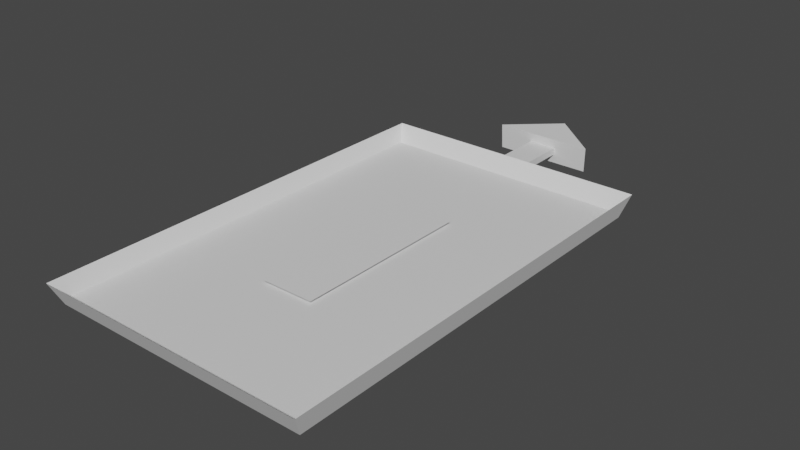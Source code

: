 # Source: Tray.blend  (saved by Blender 3.0.42; exported with 4.5.12 LTS)
import bpy
from mathutils import Matrix  # noqa: F401  (used for matrix-valued properties, if any)

bpy.ops.wm.read_factory_settings(use_empty=True)
scene = bpy.context.scene
scene.name = 'Scene'

# ---- collections
col_collection = bpy.data.collections.new('Collection'); scene.collection.children.link(col_collection)

# ---- materials (node trees are filled in below, after node groups)
mat_base = bpy.data.materials.new('Base')
mat_base.use_transparent_shadow = False
mat_tray = bpy.data.materials.new('Tray')
mat_tray.use_transparent_shadow = False

# ---- material node trees
mat_base.use_nodes = True; mat_base.node_tree.nodes.clear()
_N = mat_base.node_tree.nodes; _L = mat_base.node_tree.links
n0 = _N.new('ShaderNodeBsdfPrincipled'); n0.name = 'Principled BSDF'; n0.location = (10, 300)
n0.distribution = 'GGX'
n0.subsurface_method = 'RANDOM_WALK_SKIN'
n0.inputs[3].default_value = 1.45
n0.inputs[27].default_value = (0.0, 0.0, 0.0, 1.0)
n0.inputs[28].default_value = 1.0
n1 = _N.new('ShaderNodeOutputMaterial'); n1.name = 'Material Output'; n1.location = (300, 300)
_L.new(n0.outputs[0], n1.inputs[0])
n1.is_active_output = True
mat_tray.use_nodes = True; mat_tray.node_tree.nodes.clear()
_N = mat_tray.node_tree.nodes; _L = mat_tray.node_tree.links
n0 = _N.new('ShaderNodeBsdfPrincipled'); n0.name = 'Principled BSDF'; n0.location = (10, 300)
n0.distribution = 'GGX'
n0.subsurface_method = 'RANDOM_WALK_SKIN'
n0.inputs[3].default_value = 1.45
n0.inputs[27].default_value = (0.0, 0.0, 0.0, 1.0)
n0.inputs[28].default_value = 1.0
n1 = _N.new('ShaderNodeOutputMaterial'); n1.name = 'Material Output'; n1.location = (300, 300)
_L.new(n0.outputs[0], n1.inputs[0])
n1.is_active_output = True

# ---- world
world_world = bpy.data.worlds.new('World'); scene.world = world_world
world_world.use_nodes = True; world_world.node_tree.nodes.clear()
_N = world_world.node_tree.nodes; _L = world_world.node_tree.links
n0 = _N.new('ShaderNodeOutputWorld'); n0.name = 'World Output'; n0.location = (300, 300)
n1 = _N.new('ShaderNodeBackground'); n1.name = 'Background'; n1.location = (10, 300)
n1.inputs[0].default_value = (0.05088, 0.05088, 0.05088, 1.0)
_L.new(n1.outputs[0], n0.inputs[0])
n0.is_active_output = True
world_world.color = (0.05088, 0.05088, 0.05088)
world_world.use_sun_shadow = False
world_world.sun_shadow_jitter_overblur = 0.0

# ---- meshes
me_cube = bpy.data.meshes.new('Cube')
me_cube.from_pydata([(-0.5957, -0.9544, -1.0), (-0.5957, 0.9544, -1.0), (0.5957, -0.9544, -1.0), (0.5957, 0.9544, -1.0), (0.6242, -1.0, 1.0), (-0.6242, -1.0, 1.0), (-0.6242, 1.0, 1.0), (-0.5929, -0.95, -0.5562), (-0.5929, 0.95, -0.5562), (0.5929, 0.95, -0.5562), (0.5929, -0.95, -0.5562), (0.6242, 1.0, 1.0), (-0.6147, 0.9848, 0.3333), (-0.6052, 0.9696, -0.3333), (-0.2081, 1.0, 1.0), (0.2081, 1.0, 1.0), (0.6147, 0.9848, 0.3333), (0.6052, 0.9696, -0.3333), (-0.06447, 0.9696, -0.3333), (0.06447, 0.9696, -0.3333), (-0.06548, 0.9848, 0.3333), (0.06548, 0.9848, 0.3333), (-0.06447, 1.277, -0.3333), (0.06447, 1.277, -0.3333), (-0.06548, 1.276, 0.3333), (0.06548, 1.276, 0.3333), (-0.227, 1.279, -1.173), (0.227, 1.279, -1.173), (-0.2305, 1.275, 1.173), (0.2305, 1.275, 1.173), (1.49e-08, 1.469, -1.047), (1.49e-08, 1.465, 1.3)], [], [(1, 0, 13), (21, 15, 11, 16), (16, 11, 4), (2, 4, 5, 0), (5, 4, 10, 7), (9, 8, 7, 10), (14, 6, 8), (4, 11, 9, 10), (6, 5, 7, 8), (11, 15, 9), (8, 9, 14), (1, 3, 2, 0), (3, 17, 2), (17, 16, 4, 2), (3, 19, 17), (19, 21, 16, 17), (1, 13, 18), (1, 18, 19, 3), (13, 12, 20, 18), (21, 19, 23, 25), (12, 6, 14, 20), (20, 14, 15, 21), (5, 6, 12), (0, 5, 12, 13), (22, 24, 28, 26), (20, 21, 25, 24), (18, 20, 24, 22), (19, 18, 22, 23), (29, 27, 30, 31), (23, 22, 26, 27), (25, 23, 27, 29), (24, 25, 29, 28), (28, 29, 31), (26, 28, 31, 30), (27, 26, 30), (14, 9, 15)])
_uv = me_cube.uv_layers.new(name='UVMap')
_uv.uv.foreach_set('vector', [0.3223, 0.0, 0.623, 0.0, 0.3199, 0.105, 0.5783, 0.5253, 0.5559, 0.6303, 0.4903, 0.6303, 0.4918, 0.5253, 0.3127, 0.2101, 0.3151, 0.3151, 0.0, 0.3151, 0.8224, 0.0, 0.8269, 0.3151, 0.6302, 0.3151, 0.6347, 0.0, 0.1967, 0.8753, 0.0, 0.8753, 0.004917, 0.6302, 0.1918, 0.6302, 0.687, 0.6159, 0.8738, 0.6159, 0.8738, 0.9152, 0.687, 0.9152, 0.4004, 0.8755, 0.3349, 0.8755, 0.3398, 0.6302, 0.4903, 0.3151, 0.4903, 0.6302, 0.2452, 0.6224, 0.2452, 0.323, 0.2452, 0.3151, 0.2452, 0.6302, 0.0, 0.6224, 0.0, 0.323, 0.3349, 0.8755, 0.2693, 0.8755, 0.33, 0.6302, 0.3398, 0.6302, 0.687, 0.6159, 0.4004, 0.8755, 0.7496, 0.3151, 0.8121, 0.3151, 0.8747, 0.6159, 0.687, 0.6159, 0.3079, 0.0, 0.3103, 0.105, 0.007182, 0.0, 0.3103, 0.105, 0.3127, 0.2101, 0.0, 0.3151, 0.007182, 0.0, 0.5574, 0.3151, 0.5785, 0.4202, 0.4933, 0.4202, 0.5785, 0.4202, 0.5783, 0.5253, 0.4918, 0.5253, 0.4933, 0.4202, 0.6825, 0.3151, 0.684, 0.4202, 0.5988, 0.4202, 0.6199, 0.3151, 0.5988, 0.4202, 0.5785, 0.4202, 0.5574, 0.3151, 0.684, 0.4202, 0.6855, 0.5253, 0.599, 0.5253, 0.5988, 0.4202, 0.4028, 0.7353, 0.4004, 0.6302, 0.4489, 0.6302, 0.4488, 0.7353, 0.6855, 0.5253, 0.687, 0.6303, 0.6214, 0.6303, 0.599, 0.5253, 0.599, 0.5253, 0.6214, 0.6303, 0.5559, 0.6303, 0.5783, 0.5253, 0.6302, 0.3151, 0.3151, 0.3151, 0.3175, 0.2101, 0.623, 0.0, 0.6302, 0.3151, 0.3175, 0.2101, 0.3199, 0.105, 0.2432, 0.8676, 0.2433, 0.7626, 0.2693, 0.6302, 0.2688, 1.0, 0.6097, 0.6763, 0.5891, 0.6763, 0.5891, 0.6303, 0.6097, 0.6303, 0.5388, 0.6303, 0.5364, 0.7353, 0.4905, 0.7353, 0.4903, 0.6303, 0.5891, 0.6788, 0.5688, 0.6788, 0.5688, 0.6303, 0.5891, 0.6303, 0.9473, 0.3356, 0.9468, 0.7053, 0.911, 0.6848, 0.911, 0.3151, 0.2228, 0.8676, 0.2432, 0.8676, 0.2688, 1.0, 0.1972, 1.0, 0.2227, 0.7626, 0.2228, 0.8676, 0.1972, 1.0, 0.1967, 0.6302, 0.2433, 0.7626, 0.2227, 0.7626, 0.1967, 0.6302, 0.2693, 0.6302, 0.4789, 0.6302, 0.4789, 0.7029, 0.4489, 0.6666, 0.8753, 0.7053, 0.8747, 0.3356, 0.911, 0.3151, 0.911, 0.6848, 0.5688, 0.6303, 0.5688, 0.7018, 0.5388, 0.6661, 0.4004, 0.8755, 0.687, 0.6159, 0.2693, 0.8755])
me_cube.materials.append(mat_base)
me_cube.use_remesh_fix_poles = True
me_cube.use_remesh_preserve_attributes = False
me_cube.update()
me_cube_001 = bpy.data.meshes.new('Cube.001')
me_cube_001.from_pydata([(-0.1182, -0.4118, -0.01354), (-0.1182, 0.4118, -0.01354), (0.1182, -0.4118, -0.01354), (0.1182, 0.4118, -0.01354)], [], [(3, 1, 0, 2)])
_uv = me_cube_001.uv_layers.new(name='UVMap')
_uv.uv.foreach_set('vector', [0.625, 0.5, 0.875, 0.5, 0.875, 0.75, 0.625, 0.75])
me_cube_001.materials.append(mat_tray)
me_cube_001.use_remesh_fix_poles = True
me_cube_001.use_remesh_preserve_attributes = False
me_cube_001.update()

# ---- objects
ob_cube = bpy.data.objects.new('Cube', me_cube)
ob_cube_001 = bpy.data.objects.new('Cube.001', me_cube_001)

# ---- transforms, parenting, visibility, modifiers, constraints
ob_cube.location = (0.0, 0.0, 0.0)
ob_cube.scale = (1.0, 1.0, 0.04916)
ob_cube_001.location = (0.0, 0.0, 0.0)

# ---- collection membership
col_collection.objects.link(ob_cube)
col_collection.objects.link(ob_cube_001)

# ---- scene / render settings (as saved in the file)
scene.frame_start = 1; scene.frame_end = 250; scene.frame_set(1)
scene.render.engine = 'BLENDER_EEVEE_NEXT'
scene.cycles.sampling_pattern = 'TABULATED_SOBOL'
scene.cycles.use_light_tree = False
scene.view_settings.view_transform = 'Filmic'
bpy.context.view_layer.update()

# ---- added for rendering (the .blend has no active camera and no usable light): camera, sun
cam_auto = bpy.data.cameras.new('AutoCamera')
cam_auto.lens = 50.0
cam_auto.sensor_width = 36.0
cam_auto.clip_end = 1000.0
ob_auto_camera = bpy.data.objects.new('AutoCamera', cam_auto)
scene.collection.objects.link(ob_auto_camera)
ob_auto_camera.location = (2.56219, -2.84015, 2.05286)
ob_auto_camera.rotation_euler = (1.09748, -7.21219e-08, 0.694738)
scene.camera = ob_auto_camera
light_auto_sun = bpy.data.lights.new('AutoSun', 'SUN')
light_auto_sun.energy = 3.0
light_auto_sun.angle = 0.0523599
ob_auto_sun = bpy.data.objects.new('AutoSun', light_auto_sun)
scene.collection.objects.link(ob_auto_sun)
ob_auto_sun.rotation_euler = (0.872665, 0.174533, 0.523599)
bpy.context.view_layer.update()
